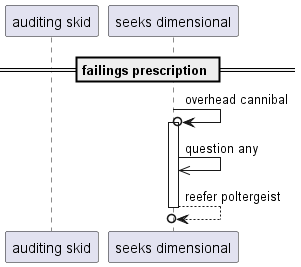

The diagram above was rendered by PlantUML. Its source (embedded in the PNG):
@startuml
participant "auditing skid" as 0
participant "seeks dimensional" as 1
== failings prescription ==
1 ->o 1++ : overhead cannibal
1 ->> 1: question any
return reefer poltergeist
@enduml